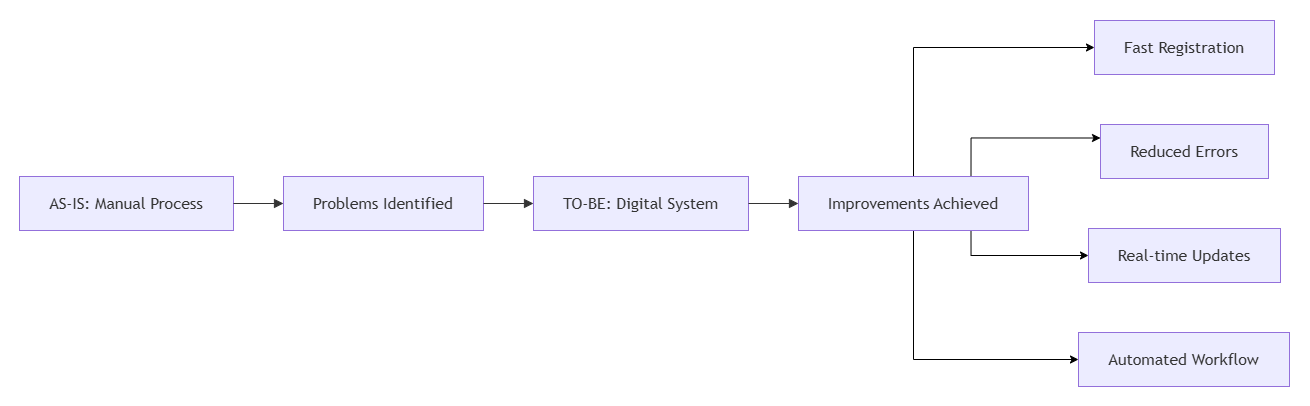

The diagram above was exported from draw.io. Its source (the exported page's mxGraphModel, read from the mxfile embedded in the PNG):
<mxGraphModel dx="1814" dy="949" grid="1" gridSize="10" guides="1" tooltips="1" connect="1" arrows="1" fold="1" page="1" pageScale="1" pageWidth="850" pageHeight="1100" math="0" shadow="0">
  <root>
    <mxCell id="0" />
    <mxCell id="1" parent="0" />
    <UserObject label="" mermaidData="{&#10;  &quot;data&quot;: &quot;flowchart LR\nA[AS-IS: Manual Process] --&gt; B[Problems Identified]\nB --&gt; C[TO-BE: Digital System]\nC --&gt; D[Improvements Achieved]\n\nD --&gt; D1[Fast Registration]\nD --&gt; D2[Reduced Errors]\nD --&gt; D3[Real-time Updates]\nD --&gt; D4[Automated Workflow]&quot;,&#10;  &quot;config&quot;: null&#10;}" id="CFqL9_9ZLAaIP-OAZlWi-36">
      <mxCell connectable="0" parent="1" style="group;transparentBounds=1;editIcon=1;lockedGroup=0;groupPadding=20;" vertex="1">
        <mxGeometry as="geometry" />
      </mxCell>
    </UserObject>
    <UserObject label="AS-IS: Manual Process" mermaidId="n:A" mermaidBaseStyle="html=1;whiteSpace=wrap;strokeWidth=1;fillColor=light-dark(#ECECFF,#1f2020);strokeColor=light-dark(#9370DB,#cccccc);fontColor=light-dark(#333333,#cccccc);fontFamily=Trebuchet MS,Verdana,Arial,sans-serif;fontSize=16;" mermaidBaseValue="AS-IS: Manual Process" id="CFqL9_9ZLAaIP-OAZlWi-37">
      <mxCell parent="CFqL9_9ZLAaIP-OAZlWi-36" style="html=1;whiteSpace=wrap;strokeWidth=1;fillColor=light-dark(#ECECFF,#1f2020);strokeColor=light-dark(#9370DB,#cccccc);fontColor=light-dark(#333333,#cccccc);fontFamily=Trebuchet MS,Verdana,Arial,sans-serif;fontSize=16;" vertex="1">
        <mxGeometry height="54" width="214" x="40" y="196" as="geometry" />
      </mxCell>
    </UserObject>
    <UserObject label="Problems Identified" mermaidId="n:B" mermaidBaseStyle="html=1;whiteSpace=wrap;strokeWidth=1;fillColor=light-dark(#ECECFF,#1f2020);strokeColor=light-dark(#9370DB,#cccccc);fontColor=light-dark(#333333,#cccccc);fontFamily=Trebuchet MS,Verdana,Arial,sans-serif;fontSize=16;" mermaidBaseValue="Problems Identified" id="CFqL9_9ZLAaIP-OAZlWi-38">
      <mxCell parent="CFqL9_9ZLAaIP-OAZlWi-36" style="html=1;whiteSpace=wrap;strokeWidth=1;fillColor=light-dark(#ECECFF,#1f2020);strokeColor=light-dark(#9370DB,#cccccc);fontColor=light-dark(#333333,#cccccc);fontFamily=Trebuchet MS,Verdana,Arial,sans-serif;fontSize=16;" vertex="1">
        <mxGeometry height="54" width="200" x="304" y="196" as="geometry" />
      </mxCell>
    </UserObject>
    <UserObject label="TO-BE: Digital System" mermaidId="n:C" mermaidBaseStyle="html=1;whiteSpace=wrap;strokeWidth=1;fillColor=light-dark(#ECECFF,#1f2020);strokeColor=light-dark(#9370DB,#cccccc);fontColor=light-dark(#333333,#cccccc);fontFamily=Trebuchet MS,Verdana,Arial,sans-serif;fontSize=16;" mermaidBaseValue="TO-BE: Digital System" id="CFqL9_9ZLAaIP-OAZlWi-39">
      <mxCell parent="CFqL9_9ZLAaIP-OAZlWi-36" style="html=1;whiteSpace=wrap;strokeWidth=1;fillColor=light-dark(#ECECFF,#1f2020);strokeColor=light-dark(#9370DB,#cccccc);fontColor=light-dark(#333333,#cccccc);fontFamily=Trebuchet MS,Verdana,Arial,sans-serif;fontSize=16;" vertex="1">
        <mxGeometry height="54" width="215" x="554" y="196" as="geometry" />
      </mxCell>
    </UserObject>
    <mxCell id="CFqL9_9ZLAaIP-OAZlWi-52" edge="1" parent="CFqL9_9ZLAaIP-OAZlWi-36" source="CFqL9_9ZLAaIP-OAZlWi-40" style="edgeStyle=orthogonalEdgeStyle;rounded=0;orthogonalLoop=1;jettySize=auto;html=1;exitX=0.5;exitY=0;exitDx=0;exitDy=0;entryX=0;entryY=0.5;entryDx=0;entryDy=0;" target="CFqL9_9ZLAaIP-OAZlWi-41">
      <mxGeometry relative="1" as="geometry" />
    </mxCell>
    <mxCell id="CFqL9_9ZLAaIP-OAZlWi-53" edge="1" parent="CFqL9_9ZLAaIP-OAZlWi-36" source="CFqL9_9ZLAaIP-OAZlWi-40" style="edgeStyle=orthogonalEdgeStyle;rounded=0;orthogonalLoop=1;jettySize=auto;html=1;exitX=0.75;exitY=0;exitDx=0;exitDy=0;entryX=0;entryY=0.25;entryDx=0;entryDy=0;" target="CFqL9_9ZLAaIP-OAZlWi-42">
      <mxGeometry relative="1" as="geometry" />
    </mxCell>
    <mxCell id="CFqL9_9ZLAaIP-OAZlWi-54" edge="1" parent="CFqL9_9ZLAaIP-OAZlWi-36" source="CFqL9_9ZLAaIP-OAZlWi-40" style="edgeStyle=orthogonalEdgeStyle;rounded=0;orthogonalLoop=1;jettySize=auto;html=1;exitX=0.75;exitY=1;exitDx=0;exitDy=0;entryX=0;entryY=0.5;entryDx=0;entryDy=0;" target="CFqL9_9ZLAaIP-OAZlWi-43">
      <mxGeometry relative="1" as="geometry" />
    </mxCell>
    <mxCell id="CFqL9_9ZLAaIP-OAZlWi-55" edge="1" parent="CFqL9_9ZLAaIP-OAZlWi-36" source="CFqL9_9ZLAaIP-OAZlWi-40" style="edgeStyle=orthogonalEdgeStyle;rounded=0;orthogonalLoop=1;jettySize=auto;html=1;exitX=0.5;exitY=1;exitDx=0;exitDy=0;entryX=0;entryY=0.5;entryDx=0;entryDy=0;" target="CFqL9_9ZLAaIP-OAZlWi-44">
      <mxGeometry relative="1" as="geometry" />
    </mxCell>
    <UserObject label="Improvements Achieved" mermaidId="n:D" mermaidBaseStyle="html=1;whiteSpace=wrap;strokeWidth=1;fillColor=light-dark(#ECECFF,#1f2020);strokeColor=light-dark(#9370DB,#cccccc);fontColor=light-dark(#333333,#cccccc);fontFamily=Trebuchet MS,Verdana,Arial,sans-serif;fontSize=16;" mermaidBaseValue="Improvements Achieved" id="CFqL9_9ZLAaIP-OAZlWi-40">
      <mxCell parent="CFqL9_9ZLAaIP-OAZlWi-36" style="html=1;whiteSpace=wrap;strokeWidth=1;fillColor=light-dark(#ECECFF,#1f2020);strokeColor=light-dark(#9370DB,#cccccc);fontColor=light-dark(#333333,#cccccc);fontFamily=Trebuchet MS,Verdana,Arial,sans-serif;fontSize=16;" vertex="1">
        <mxGeometry height="54" width="230" x="819" y="196" as="geometry" />
      </mxCell>
    </UserObject>
    <UserObject label="Fast Registration" mermaidId="n:D1" mermaidBaseStyle="html=1;whiteSpace=wrap;strokeWidth=1;fillColor=light-dark(#ECECFF,#1f2020);strokeColor=light-dark(#9370DB,#cccccc);fontColor=light-dark(#333333,#cccccc);fontFamily=Trebuchet MS,Verdana,Arial,sans-serif;fontSize=16;" mermaidBaseValue="Fast Registration" id="CFqL9_9ZLAaIP-OAZlWi-41">
      <mxCell parent="CFqL9_9ZLAaIP-OAZlWi-36" style="html=1;whiteSpace=wrap;strokeWidth=1;fillColor=light-dark(#ECECFF,#1f2020);strokeColor=light-dark(#9370DB,#cccccc);fontColor=light-dark(#333333,#cccccc);fontFamily=Trebuchet MS,Verdana,Arial,sans-serif;fontSize=16;" vertex="1">
        <mxGeometry height="54" width="180" x="1115" y="40" as="geometry" />
      </mxCell>
    </UserObject>
    <UserObject label="Reduced Errors" mermaidId="n:D2" mermaidBaseStyle="html=1;whiteSpace=wrap;strokeWidth=1;fillColor=light-dark(#ECECFF,#1f2020);strokeColor=light-dark(#9370DB,#cccccc);fontColor=light-dark(#333333,#cccccc);fontFamily=Trebuchet MS,Verdana,Arial,sans-serif;fontSize=16;" mermaidBaseValue="Reduced Errors" id="CFqL9_9ZLAaIP-OAZlWi-42">
      <mxCell parent="CFqL9_9ZLAaIP-OAZlWi-36" style="html=1;whiteSpace=wrap;strokeWidth=1;fillColor=light-dark(#ECECFF,#1f2020);strokeColor=light-dark(#9370DB,#cccccc);fontColor=light-dark(#333333,#cccccc);fontFamily=Trebuchet MS,Verdana,Arial,sans-serif;fontSize=16;" vertex="1">
        <mxGeometry height="54" width="168" x="1121" y="144" as="geometry" />
      </mxCell>
    </UserObject>
    <UserObject label="Real-time Updates" mermaidId="n:D3" mermaidBaseStyle="html=1;whiteSpace=wrap;strokeWidth=1;fillColor=light-dark(#ECECFF,#1f2020);strokeColor=light-dark(#9370DB,#cccccc);fontColor=light-dark(#333333,#cccccc);fontFamily=Trebuchet MS,Verdana,Arial,sans-serif;fontSize=16;" mermaidBaseValue="Real-time Updates" id="CFqL9_9ZLAaIP-OAZlWi-43">
      <mxCell parent="CFqL9_9ZLAaIP-OAZlWi-36" style="html=1;whiteSpace=wrap;strokeWidth=1;fillColor=light-dark(#ECECFF,#1f2020);strokeColor=light-dark(#9370DB,#cccccc);fontColor=light-dark(#333333,#cccccc);fontFamily=Trebuchet MS,Verdana,Arial,sans-serif;fontSize=16;" vertex="1">
        <mxGeometry height="54" width="192" x="1109" y="248" as="geometry" />
      </mxCell>
    </UserObject>
    <UserObject label="Automated Workflow" mermaidId="n:D4" mermaidBaseStyle="html=1;whiteSpace=wrap;strokeWidth=1;fillColor=light-dark(#ECECFF,#1f2020);strokeColor=light-dark(#9370DB,#cccccc);fontColor=light-dark(#333333,#cccccc);fontFamily=Trebuchet MS,Verdana,Arial,sans-serif;fontSize=16;" mermaidBaseValue="Automated Workflow" id="CFqL9_9ZLAaIP-OAZlWi-44">
      <mxCell parent="CFqL9_9ZLAaIP-OAZlWi-36" style="html=1;whiteSpace=wrap;strokeWidth=1;fillColor=light-dark(#ECECFF,#1f2020);strokeColor=light-dark(#9370DB,#cccccc);fontColor=light-dark(#333333,#cccccc);fontFamily=Trebuchet MS,Verdana,Arial,sans-serif;fontSize=16;" vertex="1">
        <mxGeometry height="54" width="211" x="1099" y="352" as="geometry" />
      </mxCell>
    </UserObject>
    <UserObject label="" mermaidId="e:A-&gt;B#0" mermaidBaseStyle="curved=1;startArrow=none;endArrow=block;endSize=7;strokeColor=light-dark(#333333,#cccccc);exitX=1;exitY=0.5;entryX=0;entryY=0.5;" mermaidBaseValue="" id="CFqL9_9ZLAaIP-OAZlWi-45">
      <mxCell edge="1" parent="CFqL9_9ZLAaIP-OAZlWi-36" source="CFqL9_9ZLAaIP-OAZlWi-37" style="curved=1;startArrow=none;endArrow=block;endSize=7;strokeColor=light-dark(#333333,#cccccc);exitX=1;exitY=0.5;entryX=0;entryY=0.5;rounded=0;" target="CFqL9_9ZLAaIP-OAZlWi-38">
        <mxGeometry relative="1" as="geometry">
          <Array as="points" />
        </mxGeometry>
      </mxCell>
    </UserObject>
    <UserObject label="" mermaidId="e:B-&gt;C#0" mermaidBaseStyle="curved=1;startArrow=none;endArrow=block;endSize=7;strokeColor=light-dark(#333333,#cccccc);exitX=1;exitY=0.5;entryX=0;entryY=0.5;" mermaidBaseValue="" id="CFqL9_9ZLAaIP-OAZlWi-46">
      <mxCell edge="1" parent="CFqL9_9ZLAaIP-OAZlWi-36" source="CFqL9_9ZLAaIP-OAZlWi-38" style="curved=1;startArrow=none;endArrow=block;endSize=7;strokeColor=light-dark(#333333,#cccccc);exitX=1;exitY=0.5;entryX=0;entryY=0.5;rounded=0;" target="CFqL9_9ZLAaIP-OAZlWi-39">
        <mxGeometry relative="1" as="geometry">
          <Array as="points" />
        </mxGeometry>
      </mxCell>
    </UserObject>
    <UserObject label="" mermaidId="e:C-&gt;D#0" mermaidBaseStyle="curved=1;startArrow=none;endArrow=block;endSize=7;strokeColor=light-dark(#333333,#cccccc);exitX=1;exitY=0.5;entryX=0;entryY=0.5;" mermaidBaseValue="" id="CFqL9_9ZLAaIP-OAZlWi-47">
      <mxCell edge="1" parent="CFqL9_9ZLAaIP-OAZlWi-36" source="CFqL9_9ZLAaIP-OAZlWi-39" style="curved=1;startArrow=none;endArrow=block;endSize=7;strokeColor=light-dark(#333333,#cccccc);exitX=1;exitY=0.5;entryX=0;entryY=0.5;rounded=0;" target="CFqL9_9ZLAaIP-OAZlWi-40">
        <mxGeometry relative="1" as="geometry">
          <Array as="points" />
        </mxGeometry>
      </mxCell>
    </UserObject>
  </root>
</mxGraphModel>